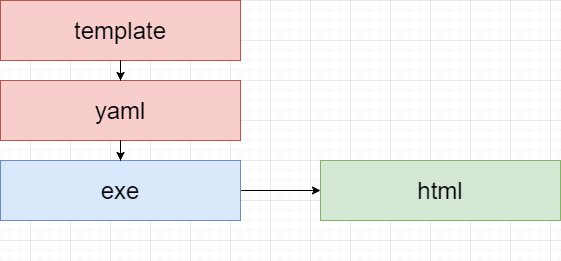

The diagram above was exported from draw.io. Its source (the exported page's mxGraphModel, read from the mxfile embedded in the PNG):
<mxGraphModel dx="1086" dy="772" grid="1" gridSize="10" guides="1" tooltips="1" connect="1" arrows="1" fold="1" page="1" pageScale="1" pageWidth="850" pageHeight="1100" math="0" shadow="0">
  <root>
    <mxCell id="0" />
    <mxCell id="1" parent="0" />
    <mxCell id="7oyE2Pqjxty7Gl5ES7Yu-5" value="" style="group;fillColor=#f8cecc;strokeColor=#b85450;" vertex="1" connectable="0" parent="1">
      <mxGeometry x="90" y="280" width="240" height="60" as="geometry" />
    </mxCell>
    <mxCell id="7oyE2Pqjxty7Gl5ES7Yu-3" value="" style="rounded=0;whiteSpace=wrap;html=1;fillColor=#f8cecc;strokeColor=#b85450;" vertex="1" parent="7oyE2Pqjxty7Gl5ES7Yu-5">
      <mxGeometry width="240" height="60" as="geometry" />
    </mxCell>
    <mxCell id="7oyE2Pqjxty7Gl5ES7Yu-4" value="&lt;span style=&quot;font-size: 24px&quot;&gt;yaml&lt;br&gt;&lt;/span&gt;" style="text;html=1;strokeColor=none;fillColor=none;align=center;verticalAlign=middle;whiteSpace=wrap;rounded=0;" vertex="1" parent="7oyE2Pqjxty7Gl5ES7Yu-5">
      <mxGeometry x="100" y="20" width="40" height="20" as="geometry" />
    </mxCell>
    <mxCell id="7oyE2Pqjxty7Gl5ES7Yu-6" value="" style="group" vertex="1" connectable="0" parent="1">
      <mxGeometry x="90" y="400" width="460" height="60" as="geometry" />
    </mxCell>
    <mxCell id="7oyE2Pqjxty7Gl5ES7Yu-12" value="" style="group" vertex="1" connectable="0" parent="7oyE2Pqjxty7Gl5ES7Yu-6">
      <mxGeometry y="-40" width="460" height="60" as="geometry" />
    </mxCell>
    <mxCell id="7oyE2Pqjxty7Gl5ES7Yu-14" value="" style="edgeStyle=orthogonalEdgeStyle;rounded=0;orthogonalLoop=1;jettySize=auto;html=1;" edge="1" parent="7oyE2Pqjxty7Gl5ES7Yu-12" source="7oyE2Pqjxty7Gl5ES7Yu-1" target="7oyE2Pqjxty7Gl5ES7Yu-13">
      <mxGeometry relative="1" as="geometry" />
    </mxCell>
    <mxCell id="7oyE2Pqjxty7Gl5ES7Yu-1" value="" style="rounded=0;whiteSpace=wrap;html=1;fillColor=#dae8fc;strokeColor=#6c8ebf;" vertex="1" parent="7oyE2Pqjxty7Gl5ES7Yu-12">
      <mxGeometry width="240" height="60" as="geometry" />
    </mxCell>
    <mxCell id="7oyE2Pqjxty7Gl5ES7Yu-13" value="" style="rounded=0;whiteSpace=wrap;html=1;fillColor=#d5e8d4;strokeColor=#82b366;" vertex="1" parent="7oyE2Pqjxty7Gl5ES7Yu-12">
      <mxGeometry x="320" width="240" height="60" as="geometry" />
    </mxCell>
    <mxCell id="7oyE2Pqjxty7Gl5ES7Yu-2" value="&lt;span style=&quot;font-size: 24px&quot;&gt;exe&lt;br&gt;&lt;/span&gt;" style="text;html=1;strokeColor=none;fillColor=none;align=center;verticalAlign=middle;whiteSpace=wrap;rounded=0;" vertex="1" parent="7oyE2Pqjxty7Gl5ES7Yu-12">
      <mxGeometry x="100" y="20" width="40" height="20" as="geometry" />
    </mxCell>
    <mxCell id="7oyE2Pqjxty7Gl5ES7Yu-22" value="&lt;span style=&quot;font-size: 24px&quot;&gt;html&lt;br&gt;&lt;/span&gt;" style="text;html=1;strokeColor=none;fillColor=none;align=center;verticalAlign=middle;whiteSpace=wrap;rounded=0;" vertex="1" parent="7oyE2Pqjxty7Gl5ES7Yu-12">
      <mxGeometry x="420" y="20" width="40" height="20" as="geometry" />
    </mxCell>
    <mxCell id="7oyE2Pqjxty7Gl5ES7Yu-9" value="" style="group;fillColor=#f8cecc;strokeColor=#b85450;" vertex="1" connectable="0" parent="1">
      <mxGeometry x="90" y="200" width="240" height="60" as="geometry" />
    </mxCell>
    <mxCell id="7oyE2Pqjxty7Gl5ES7Yu-10" value="" style="rounded=0;whiteSpace=wrap;html=1;fillColor=#f8cecc;strokeColor=#b85450;" vertex="1" parent="7oyE2Pqjxty7Gl5ES7Yu-9">
      <mxGeometry width="240" height="60" as="geometry" />
    </mxCell>
    <mxCell id="7oyE2Pqjxty7Gl5ES7Yu-11" value="&lt;span style=&quot;font-size: 24px&quot;&gt;template&lt;br&gt;&lt;/span&gt;" style="text;html=1;strokeColor=none;fillColor=none;align=center;verticalAlign=middle;whiteSpace=wrap;rounded=0;" vertex="1" parent="7oyE2Pqjxty7Gl5ES7Yu-9">
      <mxGeometry x="100" y="20" width="40" height="20" as="geometry" />
    </mxCell>
    <mxCell id="7oyE2Pqjxty7Gl5ES7Yu-17" value="" style="edgeStyle=orthogonalEdgeStyle;rounded=0;orthogonalLoop=1;jettySize=auto;html=1;" edge="1" parent="1" source="7oyE2Pqjxty7Gl5ES7Yu-10" target="7oyE2Pqjxty7Gl5ES7Yu-3">
      <mxGeometry relative="1" as="geometry" />
    </mxCell>
    <mxCell id="7oyE2Pqjxty7Gl5ES7Yu-19" value="" style="edgeStyle=orthogonalEdgeStyle;rounded=0;orthogonalLoop=1;jettySize=auto;html=1;" edge="1" parent="1" source="7oyE2Pqjxty7Gl5ES7Yu-3" target="7oyE2Pqjxty7Gl5ES7Yu-1">
      <mxGeometry relative="1" as="geometry" />
    </mxCell>
  </root>
</mxGraphModel>